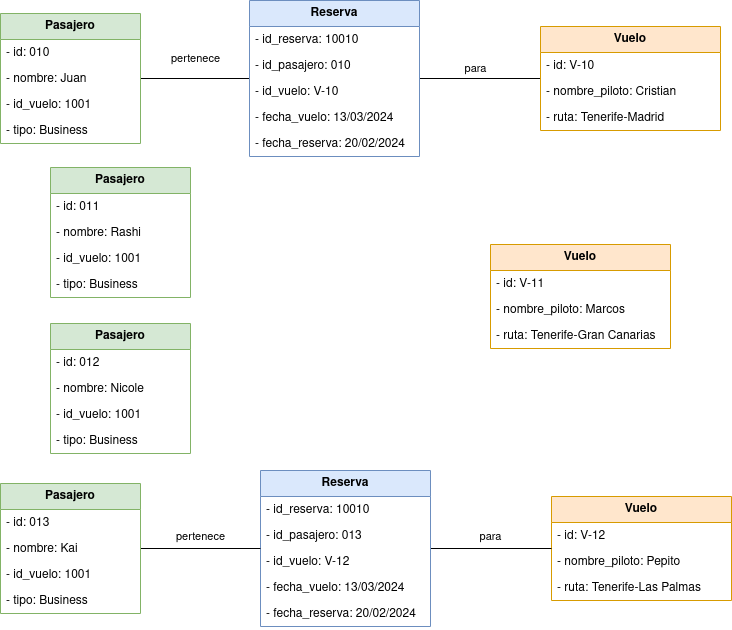

The diagram above was exported from draw.io. Its source (the exported page's mxGraphModel, read from the mxfile embedded in the PNG):
<mxGraphModel dx="1434" dy="795" grid="1" gridSize="10" guides="1" tooltips="1" connect="1" arrows="1" fold="1" page="1" pageScale="1" pageWidth="827" pageHeight="1169" math="0" shadow="0">
  <root>
    <mxCell id="0" />
    <mxCell id="1" parent="0" />
    <mxCell id="QAXv7v-PDLJzZGH2tBLZ-45" style="edgeStyle=orthogonalEdgeStyle;rounded=0;orthogonalLoop=1;jettySize=auto;html=1;endArrow=none;endFill=0;" edge="1" parent="1" source="QAXv7v-PDLJzZGH2tBLZ-1" target="QAXv7v-PDLJzZGH2tBLZ-5">
      <mxGeometry relative="1" as="geometry" />
    </mxCell>
    <mxCell id="QAXv7v-PDLJzZGH2tBLZ-1" value="Pasajero" style="swimlane;fontStyle=1;childLayout=stackLayout;horizontal=1;startSize=26;fillColor=#d5e8d4;horizontalStack=0;resizeParent=1;resizeParentMax=0;resizeLast=0;collapsible=1;marginBottom=0;whiteSpace=wrap;html=1;strokeColor=#82b366;" vertex="1" parent="1">
      <mxGeometry x="80" y="250" width="140" height="130" as="geometry" />
    </mxCell>
    <mxCell id="QAXv7v-PDLJzZGH2tBLZ-2" value="- id: 010" style="text;strokeColor=none;fillColor=none;align=left;verticalAlign=top;spacingLeft=4;spacingRight=4;overflow=hidden;rotatable=0;points=[[0,0.5],[1,0.5]];portConstraint=eastwest;whiteSpace=wrap;html=1;" vertex="1" parent="QAXv7v-PDLJzZGH2tBLZ-1">
      <mxGeometry y="26" width="140" height="26" as="geometry" />
    </mxCell>
    <mxCell id="QAXv7v-PDLJzZGH2tBLZ-3" value="- nombre: Juan" style="text;strokeColor=none;fillColor=none;align=left;verticalAlign=top;spacingLeft=4;spacingRight=4;overflow=hidden;rotatable=0;points=[[0,0.5],[1,0.5]];portConstraint=eastwest;whiteSpace=wrap;html=1;" vertex="1" parent="QAXv7v-PDLJzZGH2tBLZ-1">
      <mxGeometry y="52" width="140" height="26" as="geometry" />
    </mxCell>
    <mxCell id="QAXv7v-PDLJzZGH2tBLZ-4" value="- id_vuelo: 1001" style="text;strokeColor=none;fillColor=none;align=left;verticalAlign=top;spacingLeft=4;spacingRight=4;overflow=hidden;rotatable=0;points=[[0,0.5],[1,0.5]];portConstraint=eastwest;whiteSpace=wrap;html=1;" vertex="1" parent="QAXv7v-PDLJzZGH2tBLZ-1">
      <mxGeometry y="78" width="140" height="26" as="geometry" />
    </mxCell>
    <mxCell id="QAXv7v-PDLJzZGH2tBLZ-13" value="- tipo: Business" style="text;strokeColor=none;fillColor=none;align=left;verticalAlign=top;spacingLeft=4;spacingRight=4;overflow=hidden;rotatable=0;points=[[0,0.5],[1,0.5]];portConstraint=eastwest;whiteSpace=wrap;html=1;" vertex="1" parent="QAXv7v-PDLJzZGH2tBLZ-1">
      <mxGeometry y="104" width="140" height="26" as="geometry" />
    </mxCell>
    <mxCell id="QAXv7v-PDLJzZGH2tBLZ-46" style="edgeStyle=orthogonalEdgeStyle;rounded=0;orthogonalLoop=1;jettySize=auto;html=1;strokeColor=default;align=center;verticalAlign=middle;fontFamily=Helvetica;fontSize=11;fontColor=default;labelBackgroundColor=default;endArrow=none;endFill=0;" edge="1" parent="1" source="QAXv7v-PDLJzZGH2tBLZ-5" target="QAXv7v-PDLJzZGH2tBLZ-9">
      <mxGeometry relative="1" as="geometry" />
    </mxCell>
    <mxCell id="QAXv7v-PDLJzZGH2tBLZ-5" value="Reserva" style="swimlane;fontStyle=1;childLayout=stackLayout;horizontal=1;startSize=26;fillColor=#dae8fc;horizontalStack=0;resizeParent=1;resizeParentMax=0;resizeLast=0;collapsible=1;marginBottom=0;whiteSpace=wrap;html=1;strokeColor=#6c8ebf;" vertex="1" parent="1">
      <mxGeometry x="329" y="237" width="170" height="156" as="geometry" />
    </mxCell>
    <mxCell id="QAXv7v-PDLJzZGH2tBLZ-6" value="- id_reserva: 10010" style="text;strokeColor=none;fillColor=none;align=left;verticalAlign=top;spacingLeft=4;spacingRight=4;overflow=hidden;rotatable=0;points=[[0,0.5],[1,0.5]];portConstraint=eastwest;whiteSpace=wrap;html=1;" vertex="1" parent="QAXv7v-PDLJzZGH2tBLZ-5">
      <mxGeometry y="26" width="170" height="26" as="geometry" />
    </mxCell>
    <mxCell id="QAXv7v-PDLJzZGH2tBLZ-14" value="- id_pasajero: 010" style="text;strokeColor=none;fillColor=none;align=left;verticalAlign=top;spacingLeft=4;spacingRight=4;overflow=hidden;rotatable=0;points=[[0,0.5],[1,0.5]];portConstraint=eastwest;whiteSpace=wrap;html=1;" vertex="1" parent="QAXv7v-PDLJzZGH2tBLZ-5">
      <mxGeometry y="52" width="170" height="26" as="geometry" />
    </mxCell>
    <mxCell id="QAXv7v-PDLJzZGH2tBLZ-43" value="- id_vuelo: V-10" style="text;strokeColor=none;fillColor=none;align=left;verticalAlign=top;spacingLeft=4;spacingRight=4;overflow=hidden;rotatable=0;points=[[0,0.5],[1,0.5]];portConstraint=eastwest;whiteSpace=wrap;html=1;" vertex="1" parent="QAXv7v-PDLJzZGH2tBLZ-5">
      <mxGeometry y="78" width="170" height="26" as="geometry" />
    </mxCell>
    <mxCell id="QAXv7v-PDLJzZGH2tBLZ-7" value="- fecha_vuelo: 13/03/2024" style="text;strokeColor=none;fillColor=none;align=left;verticalAlign=top;spacingLeft=4;spacingRight=4;overflow=hidden;rotatable=0;points=[[0,0.5],[1,0.5]];portConstraint=eastwest;whiteSpace=wrap;html=1;" vertex="1" parent="QAXv7v-PDLJzZGH2tBLZ-5">
      <mxGeometry y="104" width="170" height="26" as="geometry" />
    </mxCell>
    <mxCell id="QAXv7v-PDLJzZGH2tBLZ-8" value="- fecha_reserva: 20/02/2024" style="text;strokeColor=none;fillColor=none;align=left;verticalAlign=top;spacingLeft=4;spacingRight=4;overflow=hidden;rotatable=0;points=[[0,0.5],[1,0.5]];portConstraint=eastwest;whiteSpace=wrap;html=1;" vertex="1" parent="QAXv7v-PDLJzZGH2tBLZ-5">
      <mxGeometry y="130" width="170" height="26" as="geometry" />
    </mxCell>
    <mxCell id="QAXv7v-PDLJzZGH2tBLZ-9" value="Vuelo" style="swimlane;fontStyle=1;childLayout=stackLayout;horizontal=1;startSize=26;fillColor=#ffe6cc;horizontalStack=0;resizeParent=1;resizeParentMax=0;resizeLast=0;collapsible=1;marginBottom=0;whiteSpace=wrap;html=1;strokeColor=#d79b00;" vertex="1" parent="1">
      <mxGeometry x="620" y="263" width="180" height="104" as="geometry" />
    </mxCell>
    <mxCell id="QAXv7v-PDLJzZGH2tBLZ-10" value="- id: V-10" style="text;strokeColor=none;fillColor=none;align=left;verticalAlign=top;spacingLeft=4;spacingRight=4;overflow=hidden;rotatable=0;points=[[0,0.5],[1,0.5]];portConstraint=eastwest;whiteSpace=wrap;html=1;" vertex="1" parent="QAXv7v-PDLJzZGH2tBLZ-9">
      <mxGeometry y="26" width="180" height="26" as="geometry" />
    </mxCell>
    <mxCell id="QAXv7v-PDLJzZGH2tBLZ-11" value="- nombre_piloto: Cristian" style="text;strokeColor=none;fillColor=none;align=left;verticalAlign=top;spacingLeft=4;spacingRight=4;overflow=hidden;rotatable=0;points=[[0,0.5],[1,0.5]];portConstraint=eastwest;whiteSpace=wrap;html=1;" vertex="1" parent="QAXv7v-PDLJzZGH2tBLZ-9">
      <mxGeometry y="52" width="180" height="26" as="geometry" />
    </mxCell>
    <mxCell id="QAXv7v-PDLJzZGH2tBLZ-12" value="- ruta: Tenerife-Madrid" style="text;strokeColor=none;fillColor=none;align=left;verticalAlign=top;spacingLeft=4;spacingRight=4;overflow=hidden;rotatable=0;points=[[0,0.5],[1,0.5]];portConstraint=eastwest;whiteSpace=wrap;html=1;" vertex="1" parent="QAXv7v-PDLJzZGH2tBLZ-9">
      <mxGeometry y="78" width="180" height="26" as="geometry" />
    </mxCell>
    <mxCell id="QAXv7v-PDLJzZGH2tBLZ-15" value="Vuelo" style="swimlane;fontStyle=1;childLayout=stackLayout;horizontal=1;startSize=26;fillColor=#ffe6cc;horizontalStack=0;resizeParent=1;resizeParentMax=0;resizeLast=0;collapsible=1;marginBottom=0;whiteSpace=wrap;html=1;strokeColor=#d79b00;" vertex="1" parent="1">
      <mxGeometry x="570" y="481" width="180" height="104" as="geometry" />
    </mxCell>
    <mxCell id="QAXv7v-PDLJzZGH2tBLZ-16" value="- id: V-11" style="text;strokeColor=none;fillColor=none;align=left;verticalAlign=top;spacingLeft=4;spacingRight=4;overflow=hidden;rotatable=0;points=[[0,0.5],[1,0.5]];portConstraint=eastwest;whiteSpace=wrap;html=1;" vertex="1" parent="QAXv7v-PDLJzZGH2tBLZ-15">
      <mxGeometry y="26" width="180" height="26" as="geometry" />
    </mxCell>
    <mxCell id="QAXv7v-PDLJzZGH2tBLZ-17" value="- nombre_piloto: Marcos" style="text;strokeColor=none;fillColor=none;align=left;verticalAlign=top;spacingLeft=4;spacingRight=4;overflow=hidden;rotatable=0;points=[[0,0.5],[1,0.5]];portConstraint=eastwest;whiteSpace=wrap;html=1;" vertex="1" parent="QAXv7v-PDLJzZGH2tBLZ-15">
      <mxGeometry y="52" width="180" height="26" as="geometry" />
    </mxCell>
    <mxCell id="QAXv7v-PDLJzZGH2tBLZ-18" value="- ruta: Tenerife-Gran Canarias" style="text;strokeColor=none;fillColor=none;align=left;verticalAlign=top;spacingLeft=4;spacingRight=4;overflow=hidden;rotatable=0;points=[[0,0.5],[1,0.5]];portConstraint=eastwest;whiteSpace=wrap;html=1;" vertex="1" parent="QAXv7v-PDLJzZGH2tBLZ-15">
      <mxGeometry y="78" width="180" height="26" as="geometry" />
    </mxCell>
    <mxCell id="QAXv7v-PDLJzZGH2tBLZ-19" value="Vuelo" style="swimlane;fontStyle=1;childLayout=stackLayout;horizontal=1;startSize=26;fillColor=#ffe6cc;horizontalStack=0;resizeParent=1;resizeParentMax=0;resizeLast=0;collapsible=1;marginBottom=0;whiteSpace=wrap;html=1;strokeColor=#d79b00;" vertex="1" parent="1">
      <mxGeometry x="631" y="733" width="180" height="104" as="geometry" />
    </mxCell>
    <mxCell id="QAXv7v-PDLJzZGH2tBLZ-20" value="- id: V-12" style="text;strokeColor=none;fillColor=none;align=left;verticalAlign=top;spacingLeft=4;spacingRight=4;overflow=hidden;rotatable=0;points=[[0,0.5],[1,0.5]];portConstraint=eastwest;whiteSpace=wrap;html=1;" vertex="1" parent="QAXv7v-PDLJzZGH2tBLZ-19">
      <mxGeometry y="26" width="180" height="26" as="geometry" />
    </mxCell>
    <mxCell id="QAXv7v-PDLJzZGH2tBLZ-21" value="- nombre_piloto: Pepito" style="text;strokeColor=none;fillColor=none;align=left;verticalAlign=top;spacingLeft=4;spacingRight=4;overflow=hidden;rotatable=0;points=[[0,0.5],[1,0.5]];portConstraint=eastwest;whiteSpace=wrap;html=1;" vertex="1" parent="QAXv7v-PDLJzZGH2tBLZ-19">
      <mxGeometry y="52" width="180" height="26" as="geometry" />
    </mxCell>
    <mxCell id="QAXv7v-PDLJzZGH2tBLZ-22" value="- ruta: Tenerife-Las Palmas" style="text;strokeColor=none;fillColor=none;align=left;verticalAlign=top;spacingLeft=4;spacingRight=4;overflow=hidden;rotatable=0;points=[[0,0.5],[1,0.5]];portConstraint=eastwest;whiteSpace=wrap;html=1;" vertex="1" parent="QAXv7v-PDLJzZGH2tBLZ-19">
      <mxGeometry y="78" width="180" height="26" as="geometry" />
    </mxCell>
    <mxCell id="QAXv7v-PDLJzZGH2tBLZ-48" style="edgeStyle=orthogonalEdgeStyle;rounded=0;orthogonalLoop=1;jettySize=auto;html=1;strokeColor=default;align=center;verticalAlign=middle;fontFamily=Helvetica;fontSize=11;fontColor=default;labelBackgroundColor=default;endArrow=none;endFill=0;" edge="1" parent="1" source="QAXv7v-PDLJzZGH2tBLZ-23" target="QAXv7v-PDLJzZGH2tBLZ-19">
      <mxGeometry relative="1" as="geometry" />
    </mxCell>
    <mxCell id="QAXv7v-PDLJzZGH2tBLZ-23" value="Reserva" style="swimlane;fontStyle=1;childLayout=stackLayout;horizontal=1;startSize=26;fillColor=#dae8fc;horizontalStack=0;resizeParent=1;resizeParentMax=0;resizeLast=0;collapsible=1;marginBottom=0;whiteSpace=wrap;html=1;strokeColor=#6c8ebf;" vertex="1" parent="1">
      <mxGeometry x="340" y="707" width="170" height="156" as="geometry" />
    </mxCell>
    <mxCell id="QAXv7v-PDLJzZGH2tBLZ-24" value="- id_reserva: 10010" style="text;strokeColor=none;fillColor=none;align=left;verticalAlign=top;spacingLeft=4;spacingRight=4;overflow=hidden;rotatable=0;points=[[0,0.5],[1,0.5]];portConstraint=eastwest;whiteSpace=wrap;html=1;" vertex="1" parent="QAXv7v-PDLJzZGH2tBLZ-23">
      <mxGeometry y="26" width="170" height="26" as="geometry" />
    </mxCell>
    <mxCell id="QAXv7v-PDLJzZGH2tBLZ-25" value="- id_pasajero: 013" style="text;strokeColor=none;fillColor=none;align=left;verticalAlign=top;spacingLeft=4;spacingRight=4;overflow=hidden;rotatable=0;points=[[0,0.5],[1,0.5]];portConstraint=eastwest;whiteSpace=wrap;html=1;" vertex="1" parent="QAXv7v-PDLJzZGH2tBLZ-23">
      <mxGeometry y="52" width="170" height="26" as="geometry" />
    </mxCell>
    <mxCell id="QAXv7v-PDLJzZGH2tBLZ-44" value="- id_vuelo: V-12" style="text;strokeColor=none;fillColor=none;align=left;verticalAlign=top;spacingLeft=4;spacingRight=4;overflow=hidden;rotatable=0;points=[[0,0.5],[1,0.5]];portConstraint=eastwest;whiteSpace=wrap;html=1;" vertex="1" parent="QAXv7v-PDLJzZGH2tBLZ-23">
      <mxGeometry y="78" width="170" height="26" as="geometry" />
    </mxCell>
    <mxCell id="QAXv7v-PDLJzZGH2tBLZ-26" value="- fecha_vuelo: 13/03/2024" style="text;strokeColor=none;fillColor=none;align=left;verticalAlign=top;spacingLeft=4;spacingRight=4;overflow=hidden;rotatable=0;points=[[0,0.5],[1,0.5]];portConstraint=eastwest;whiteSpace=wrap;html=1;" vertex="1" parent="QAXv7v-PDLJzZGH2tBLZ-23">
      <mxGeometry y="104" width="170" height="26" as="geometry" />
    </mxCell>
    <mxCell id="QAXv7v-PDLJzZGH2tBLZ-27" value="- fecha_reserva: 20/02/2024" style="text;strokeColor=none;fillColor=none;align=left;verticalAlign=top;spacingLeft=4;spacingRight=4;overflow=hidden;rotatable=0;points=[[0,0.5],[1,0.5]];portConstraint=eastwest;whiteSpace=wrap;html=1;" vertex="1" parent="QAXv7v-PDLJzZGH2tBLZ-23">
      <mxGeometry y="130" width="170" height="26" as="geometry" />
    </mxCell>
    <mxCell id="QAXv7v-PDLJzZGH2tBLZ-28" value="Pasajero" style="swimlane;fontStyle=1;childLayout=stackLayout;horizontal=1;startSize=26;fillColor=#d5e8d4;horizontalStack=0;resizeParent=1;resizeParentMax=0;resizeLast=0;collapsible=1;marginBottom=0;whiteSpace=wrap;html=1;strokeColor=#82b366;" vertex="1" parent="1">
      <mxGeometry x="130" y="404" width="140" height="130" as="geometry" />
    </mxCell>
    <mxCell id="QAXv7v-PDLJzZGH2tBLZ-29" value="- id: 011" style="text;strokeColor=none;fillColor=none;align=left;verticalAlign=top;spacingLeft=4;spacingRight=4;overflow=hidden;rotatable=0;points=[[0,0.5],[1,0.5]];portConstraint=eastwest;whiteSpace=wrap;html=1;" vertex="1" parent="QAXv7v-PDLJzZGH2tBLZ-28">
      <mxGeometry y="26" width="140" height="26" as="geometry" />
    </mxCell>
    <mxCell id="QAXv7v-PDLJzZGH2tBLZ-30" value="- nombre: Rashi" style="text;strokeColor=none;fillColor=none;align=left;verticalAlign=top;spacingLeft=4;spacingRight=4;overflow=hidden;rotatable=0;points=[[0,0.5],[1,0.5]];portConstraint=eastwest;whiteSpace=wrap;html=1;" vertex="1" parent="QAXv7v-PDLJzZGH2tBLZ-28">
      <mxGeometry y="52" width="140" height="26" as="geometry" />
    </mxCell>
    <mxCell id="QAXv7v-PDLJzZGH2tBLZ-31" value="- id_vuelo: 1001" style="text;strokeColor=none;fillColor=none;align=left;verticalAlign=top;spacingLeft=4;spacingRight=4;overflow=hidden;rotatable=0;points=[[0,0.5],[1,0.5]];portConstraint=eastwest;whiteSpace=wrap;html=1;" vertex="1" parent="QAXv7v-PDLJzZGH2tBLZ-28">
      <mxGeometry y="78" width="140" height="26" as="geometry" />
    </mxCell>
    <mxCell id="QAXv7v-PDLJzZGH2tBLZ-32" value="- tipo: Business" style="text;strokeColor=none;fillColor=none;align=left;verticalAlign=top;spacingLeft=4;spacingRight=4;overflow=hidden;rotatable=0;points=[[0,0.5],[1,0.5]];portConstraint=eastwest;whiteSpace=wrap;html=1;" vertex="1" parent="QAXv7v-PDLJzZGH2tBLZ-28">
      <mxGeometry y="104" width="140" height="26" as="geometry" />
    </mxCell>
    <mxCell id="QAXv7v-PDLJzZGH2tBLZ-33" value="Pasajero" style="swimlane;fontStyle=1;childLayout=stackLayout;horizontal=1;startSize=26;fillColor=#d5e8d4;horizontalStack=0;resizeParent=1;resizeParentMax=0;resizeLast=0;collapsible=1;marginBottom=0;whiteSpace=wrap;html=1;strokeColor=#82b366;" vertex="1" parent="1">
      <mxGeometry x="130" y="560" width="140" height="130" as="geometry" />
    </mxCell>
    <mxCell id="QAXv7v-PDLJzZGH2tBLZ-34" value="- id: 012" style="text;strokeColor=none;fillColor=none;align=left;verticalAlign=top;spacingLeft=4;spacingRight=4;overflow=hidden;rotatable=0;points=[[0,0.5],[1,0.5]];portConstraint=eastwest;whiteSpace=wrap;html=1;" vertex="1" parent="QAXv7v-PDLJzZGH2tBLZ-33">
      <mxGeometry y="26" width="140" height="26" as="geometry" />
    </mxCell>
    <mxCell id="QAXv7v-PDLJzZGH2tBLZ-35" value="- nombre: Nicole" style="text;strokeColor=none;fillColor=none;align=left;verticalAlign=top;spacingLeft=4;spacingRight=4;overflow=hidden;rotatable=0;points=[[0,0.5],[1,0.5]];portConstraint=eastwest;whiteSpace=wrap;html=1;" vertex="1" parent="QAXv7v-PDLJzZGH2tBLZ-33">
      <mxGeometry y="52" width="140" height="26" as="geometry" />
    </mxCell>
    <mxCell id="QAXv7v-PDLJzZGH2tBLZ-36" value="- id_vuelo: 1001" style="text;strokeColor=none;fillColor=none;align=left;verticalAlign=top;spacingLeft=4;spacingRight=4;overflow=hidden;rotatable=0;points=[[0,0.5],[1,0.5]];portConstraint=eastwest;whiteSpace=wrap;html=1;" vertex="1" parent="QAXv7v-PDLJzZGH2tBLZ-33">
      <mxGeometry y="78" width="140" height="26" as="geometry" />
    </mxCell>
    <mxCell id="QAXv7v-PDLJzZGH2tBLZ-37" value="- tipo: Business" style="text;strokeColor=none;fillColor=none;align=left;verticalAlign=top;spacingLeft=4;spacingRight=4;overflow=hidden;rotatable=0;points=[[0,0.5],[1,0.5]];portConstraint=eastwest;whiteSpace=wrap;html=1;" vertex="1" parent="QAXv7v-PDLJzZGH2tBLZ-33">
      <mxGeometry y="104" width="140" height="26" as="geometry" />
    </mxCell>
    <mxCell id="QAXv7v-PDLJzZGH2tBLZ-47" style="edgeStyle=orthogonalEdgeStyle;rounded=0;orthogonalLoop=1;jettySize=auto;html=1;strokeColor=default;align=center;verticalAlign=middle;fontFamily=Helvetica;fontSize=11;fontColor=default;labelBackgroundColor=default;endArrow=none;endFill=0;" edge="1" parent="1" source="QAXv7v-PDLJzZGH2tBLZ-38" target="QAXv7v-PDLJzZGH2tBLZ-23">
      <mxGeometry relative="1" as="geometry" />
    </mxCell>
    <mxCell id="QAXv7v-PDLJzZGH2tBLZ-38" value="Pasajero" style="swimlane;fontStyle=1;childLayout=stackLayout;horizontal=1;startSize=26;fillColor=#d5e8d4;horizontalStack=0;resizeParent=1;resizeParentMax=0;resizeLast=0;collapsible=1;marginBottom=0;whiteSpace=wrap;html=1;strokeColor=#82b366;" vertex="1" parent="1">
      <mxGeometry x="80" y="720" width="140" height="130" as="geometry" />
    </mxCell>
    <mxCell id="QAXv7v-PDLJzZGH2tBLZ-39" value="- id: 013" style="text;strokeColor=none;fillColor=none;align=left;verticalAlign=top;spacingLeft=4;spacingRight=4;overflow=hidden;rotatable=0;points=[[0,0.5],[1,0.5]];portConstraint=eastwest;whiteSpace=wrap;html=1;" vertex="1" parent="QAXv7v-PDLJzZGH2tBLZ-38">
      <mxGeometry y="26" width="140" height="26" as="geometry" />
    </mxCell>
    <mxCell id="QAXv7v-PDLJzZGH2tBLZ-40" value="- nombre: Kai" style="text;strokeColor=none;fillColor=none;align=left;verticalAlign=top;spacingLeft=4;spacingRight=4;overflow=hidden;rotatable=0;points=[[0,0.5],[1,0.5]];portConstraint=eastwest;whiteSpace=wrap;html=1;" vertex="1" parent="QAXv7v-PDLJzZGH2tBLZ-38">
      <mxGeometry y="52" width="140" height="26" as="geometry" />
    </mxCell>
    <mxCell id="QAXv7v-PDLJzZGH2tBLZ-41" value="- id_vuelo: 1001" style="text;strokeColor=none;fillColor=none;align=left;verticalAlign=top;spacingLeft=4;spacingRight=4;overflow=hidden;rotatable=0;points=[[0,0.5],[1,0.5]];portConstraint=eastwest;whiteSpace=wrap;html=1;" vertex="1" parent="QAXv7v-PDLJzZGH2tBLZ-38">
      <mxGeometry y="78" width="140" height="26" as="geometry" />
    </mxCell>
    <mxCell id="QAXv7v-PDLJzZGH2tBLZ-42" value="- tipo: Business" style="text;strokeColor=none;fillColor=none;align=left;verticalAlign=top;spacingLeft=4;spacingRight=4;overflow=hidden;rotatable=0;points=[[0,0.5],[1,0.5]];portConstraint=eastwest;whiteSpace=wrap;html=1;" vertex="1" parent="QAXv7v-PDLJzZGH2tBLZ-38">
      <mxGeometry y="104" width="140" height="26" as="geometry" />
    </mxCell>
    <mxCell id="QAXv7v-PDLJzZGH2tBLZ-49" value="para" style="text;html=1;align=center;verticalAlign=middle;resizable=0;points=[];autosize=1;strokeColor=none;fillColor=none;fontFamily=Helvetica;fontSize=11;fontColor=default;labelBackgroundColor=default;" vertex="1" parent="1">
      <mxGeometry x="545" y="758" width="50" height="30" as="geometry" />
    </mxCell>
    <mxCell id="QAXv7v-PDLJzZGH2tBLZ-50" value="pertenece" style="text;html=1;align=center;verticalAlign=middle;resizable=0;points=[];autosize=1;strokeColor=none;fillColor=none;fontFamily=Helvetica;fontSize=11;fontColor=default;labelBackgroundColor=default;" vertex="1" parent="1">
      <mxGeometry x="245" y="758" width="70" height="30" as="geometry" />
    </mxCell>
    <mxCell id="QAXv7v-PDLJzZGH2tBLZ-51" value="pertenece" style="text;html=1;align=center;verticalAlign=middle;resizable=0;points=[];autosize=1;strokeColor=none;fillColor=none;fontFamily=Helvetica;fontSize=11;fontColor=default;labelBackgroundColor=default;" vertex="1" parent="1">
      <mxGeometry x="240" y="280" width="70" height="30" as="geometry" />
    </mxCell>
    <mxCell id="QAXv7v-PDLJzZGH2tBLZ-52" value="para" style="text;html=1;align=center;verticalAlign=middle;resizable=0;points=[];autosize=1;strokeColor=none;fillColor=none;fontFamily=Helvetica;fontSize=11;fontColor=default;labelBackgroundColor=default;" vertex="1" parent="1">
      <mxGeometry x="530" y="290" width="50" height="30" as="geometry" />
    </mxCell>
  </root>
</mxGraphModel>